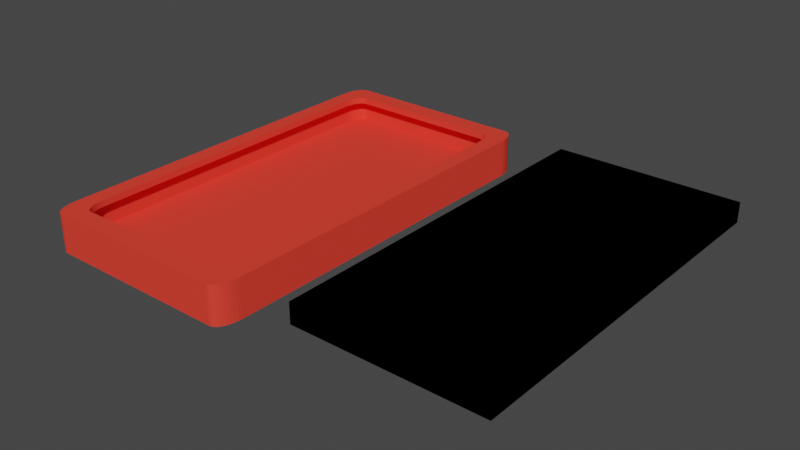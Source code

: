 # Source: phonecase2.blend  (saved by Blender 2.80.53; exported with 4.5.12 LTS)
import bpy
from mathutils import Matrix  # noqa: F401  (used for matrix-valued properties, if any)

bpy.ops.wm.read_factory_settings(use_empty=True)
scene = bpy.context.scene
scene.name = 'Scene'

# ---- collections
col_collection = bpy.data.collections.new('Collection'); scene.collection.children.link(col_collection)

# ---- materials (node trees are filled in below, after node groups)
mat_material = bpy.data.materials.new('Material')
mat_material.alpha_threshold = 0.0
mat_material.use_transparent_shadow = False
mat_material.diffuse_color = (0.0, 0.0, 0.0, 1.0)
mat_material.roughness = 0.5
mat_material.line_color = (0.0, 0.0, 0.0, 1.0)
mat_material_001 = bpy.data.materials.new('Material.001')
mat_material_001.use_transparent_shadow = False
mat_material_001.diffuse_color = (0.9047, 0.05613, 0.03689, 1.0)
mat_material_001.roughness = 0.25

# ---- material node trees

# ---- world
world_world = bpy.data.worlds.new('World'); scene.world = world_world
world_world.use_nodes = True; world_world.node_tree.nodes.clear()
_N = world_world.node_tree.nodes; _L = world_world.node_tree.links
n0 = _N.new('ShaderNodeOutputWorld'); n0.name = 'World Output'; n0.location = (300, 300)
n1 = _N.new('ShaderNodeBackground'); n1.name = 'Background'; n1.location = (10, 300)
n1.inputs[0].default_value = (0.05088, 0.05088, 0.05088, 1.0)
_L.new(n1.outputs[0], n0.inputs[0])
n0.is_active_output = True
world_world.color = (0.05088, 0.05088, 0.05088)
world_world.use_sun_shadow = False
world_world.sun_shadow_jitter_overblur = 0.0

# ---- meshes
me_cube = bpy.data.meshes.new('Cube')
me_cube.from_pydata([(1.0, 1.0, 1.0), (1.0, 1.0, -1.0), (1.0, -1.0, 1.0), (1.0, -1.0, -1.0), (-1.0, 1.0, 1.0), (-1.0, 1.0, -1.0), (-1.0, -1.0, 1.0), (-1.0, -1.0, -1.0)], [], [(0, 4, 6, 2), (3, 2, 6, 7), (7, 6, 4, 5), (5, 1, 3, 7), (1, 0, 2, 3), (5, 4, 0, 1)])
_uv = me_cube.uv_layers.new(name='UVMap')
_uv.uv.foreach_set('vector', [0.375, 0.0, 0.625, 0.0, 0.625, 0.25, 0.375, 0.25, 0.375, 0.25, 0.625, 0.25, 0.625, 0.5, 0.375, 0.5, 0.375, 0.5, 0.625, 0.5, 0.625, 0.75, 0.375, 0.75, 0.375, 0.75, 0.625, 0.75, 0.625, 1.0, 0.375, 1.0, 0.125, 0.5, 0.375, 0.5, 0.375, 0.75, 0.125, 0.75, 0.625, 0.5, 0.875, 0.5, 0.875, 0.75, 0.625, 0.75])
me_cube.materials.append(mat_material)
me_cube.use_remesh_preserve_volume = False
me_cube.use_remesh_preserve_attributes = False
me_cube.use_mirror_vertex_groups = False
me_cube.update()
me_cube_001 = bpy.data.meshes.new('Cube.001')
me_cube_001.from_pydata([(0.9928, 0.921, 1.389), (0.9982, 0.9008, 1.389), (0.88, 1.0, 1.389), (1.0, 0.88, 1.389), (1.0, 0.88, -1.0), (0.88, 1.0, -1.0), (0.9982, 0.9008, -1.0), (0.9928, 0.921, -1.0), (0.9839, 0.94, -1.0), (0.9719, 0.9571, -1.0), (0.9571, 0.9719, -1.0), (0.94, 0.9839, -1.0), (0.921, 0.9928, -1.0), (0.9008, 0.9982, -1.0), (1.0, -0.88, -1.0), (0.88, -1.0, -1.0), (0.9982, -0.9008, -1.0), (0.9928, -0.921, -1.0), (0.9839, -0.94, -1.0), (0.9719, -0.9571, -1.0), (0.9571, -0.9719, -1.0), (0.94, -0.9839, -1.0), (0.921, -0.9928, -1.0), (0.9008, -0.9982, -1.0), (-0.88, 1.0, -1.0), (-1.0, 0.88, -1.0), (-0.9008, 0.9982, -1.0), (-0.921, 0.9928, -1.0), (-0.94, 0.9839, -1.0), (-0.9571, 0.9719, -1.0), (-0.9719, 0.9571, -1.0), (-0.9839, 0.94, -1.0), (-0.9928, 0.921, -1.0), (-0.9982, 0.9008, -1.0), (-0.88, -1.0, -1.0), (-1.0, -0.88, -1.0), (-0.9008, -0.9982, -1.0), (-0.921, -0.9928, -1.0), (-0.94, -0.9839, -1.0), (-0.9571, -0.9719, -1.0), (-0.9719, -0.9571, -1.0), (-0.9839, -0.94, -1.0), (-0.9928, -0.921, -1.0), (-0.9982, -0.9008, -1.0), (0.9839, 0.94, 1.389), (0.9719, 0.9571, 1.389), (0.9571, 0.9719, 1.389), (0.94, 0.9839, 1.389), (0.921, 0.9928, 1.389), (0.9008, 0.9982, 1.389), (1.0, -0.88, 1.389), (0.88, -1.0, 1.389), (0.9982, -0.9008, 1.389), (0.9928, -0.921, 1.389), (0.9839, -0.94, 1.389), (0.9719, -0.9571, 1.389), (0.9571, -0.9719, 1.389), (0.94, -0.9839, 1.389), (0.921, -0.9928, 1.389), (0.9008, -0.9982, 1.389), (-0.88, 1.0, 1.389), (-1.0, 0.88, 1.389), (-0.9008, 0.9982, 1.389), (-0.921, 0.9928, 1.389), (-0.94, 0.9839, 1.389), (-0.9571, 0.9719, 1.389), (-0.9719, 0.9571, 1.389), (-0.9839, 0.94, 1.389), (-0.9928, 0.921, 1.389), (-0.9982, 0.9008, 1.389), (-0.88, -1.0, 1.389), (-1.0, -0.88, 1.389), (-0.9008, -0.9982, 1.389), (-0.921, -0.9928, 1.389), (-0.94, -0.9839, 1.389), (-0.9571, -0.9719, 1.389), (-0.9719, -0.9571, 1.389), (-0.9839, -0.94, 1.389), (-0.9928, -0.921, 1.389), (-0.9982, -0.9008, 1.389), (0.8118, -0.9349, 1.389), (0.83, -0.9298, 1.389), (-0.8759, 0.8964, 1.389), (0.8471, -0.9215, 1.389), (-0.793, 0.9366, 1.389), (-0.9012, 0.8242, 1.389), (-0.8118, 0.9349, 1.389), (-0.83, 0.9298, 1.389), (-0.8471, 0.9215, 1.389), (-0.8625, 0.9103, 1.389), (0.8625, -0.9103, 1.389), (0.9012, -0.8242, 1.389), (0.8759, -0.8964, 1.389), (0.8867, -0.8804, 1.389), (0.8946, -0.8626, 1.389), (0.8995, -0.8437, 1.389), (0.793, -0.9366, 1.389), (-0.8946, -0.8626, 1.389), (-0.8995, -0.8437, 1.389), (-0.8867, -0.8804, 1.389), (-0.8867, 0.8804, 1.389), (-0.8759, -0.8964, 1.389), (-0.8946, 0.8626, 1.389), (-0.8995, 0.8437, 1.389), (-0.793, -0.9366, 1.389), (-0.9012, -0.8242, 1.389), (-0.8118, -0.9349, 1.389), (-0.83, -0.9298, 1.389), (-0.8471, -0.9215, 1.389), (-0.8625, -0.9103, 1.389), (0.8118, 0.9349, 1.389), (0.8946, 0.8626, 1.389), (0.83, 0.9298, 1.389), (0.8471, 0.9215, 1.389), (0.8625, 0.9103, 1.389), (0.8759, 0.8964, 1.389), (0.8867, 0.8804, 1.389), (0.9012, 0.8242, 1.389), (0.793, 0.9366, 1.389), (0.8995, 0.8437, 1.389), (0.8118, -0.9349, 1.389), (0.83, -0.9298, 1.389), (-0.8759, 0.8964, 1.389), (0.8471, -0.9215, 1.389), (-0.793, 0.9366, 1.389), (-0.9012, 0.8242, 1.389), (-0.8118, 0.9349, 1.389), (-0.83, 0.9298, 1.389), (-0.8471, 0.9215, 1.389), (-0.8625, 0.9103, 1.389), (0.8625, -0.9103, 1.389), (0.9012, -0.8242, 1.389), (0.8759, -0.8964, 1.389), (0.8867, -0.8804, 1.389), (0.8946, -0.8626, 1.389), (0.8995, -0.8437, 1.389), (0.793, -0.9366, 1.389), (-0.8946, -0.8626, 1.389), (-0.8995, -0.8437, 1.389), (-0.8867, -0.8804, 1.389), (-0.8867, 0.8804, 1.389), (-0.8759, -0.8964, 1.389), (-0.8946, 0.8626, 1.389), (-0.8995, 0.8437, 1.389), (-0.793, -0.9366, 1.389), (-0.9012, -0.8242, 1.389), (-0.8118, -0.9349, 1.389), (-0.83, -0.9298, 1.389), (-0.8471, -0.9215, 1.389), (-0.8625, -0.9103, 1.389), (0.8118, 0.9349, 1.389), (0.8946, 0.8626, 1.389), (0.83, 0.9298, 1.389), (0.8471, 0.9215, 1.389), (0.8625, 0.9103, 1.389), (0.8759, 0.8964, 1.389), (0.8867, 0.8804, 1.389), (0.9012, 0.8242, 1.389), (0.793, 0.9366, 1.389), (0.8995, 0.8437, 1.389), (0.8118, -0.9349, 2.017), (0.83, -0.9298, 2.017), (-0.8759, 0.8964, 2.017), (0.8471, -0.9215, 2.017), (-0.793, 0.9366, 2.017), (-0.9012, 0.8242, 2.017), (-0.8118, 0.9349, 2.017), (-0.83, 0.9298, 2.017), (-0.8471, 0.9215, 2.017), (-0.8625, 0.9103, 2.017), (0.8625, -0.9103, 2.017), (0.9012, -0.8242, 2.017), (0.8759, -0.8964, 2.017), (0.8867, -0.8804, 2.017), (0.8946, -0.8626, 2.017), (0.8995, -0.8437, 2.017), (0.793, -0.9366, 2.017), (-0.8946, -0.8626, 2.017), (-0.8995, -0.8437, 2.017), (-0.8867, -0.8804, 2.017), (-0.8867, 0.8804, 2.017), (-0.8759, -0.8964, 2.017), (-0.8946, 0.8626, 2.017), (-0.8995, 0.8437, 2.017), (-0.793, -0.9366, 2.017), (-0.9012, -0.8242, 2.017), (-0.8118, -0.9349, 2.017), (-0.83, -0.9298, 2.017), (-0.8471, -0.9215, 2.017), (-0.8625, -0.9103, 2.017), (0.8118, 0.9349, 2.017), (0.8946, 0.8626, 2.017), (0.83, 0.9298, 2.017), (0.8471, 0.9215, 2.017), (0.8625, 0.9103, 2.017), (0.8759, 0.8964, 2.017), (0.8867, 0.8804, 2.017), (0.9012, 0.8242, 2.017), (0.793, 0.9366, 2.017), (0.8995, 0.8437, 2.017), (0.8118, -0.9349, 2.017), (0.83, -0.9298, 2.017), (-0.8759, 0.8964, 2.017), (0.8471, -0.9215, 2.017), (-0.793, 0.9366, 2.017), (-0.9012, 0.8242, 2.017), (-0.8118, 0.9349, 2.017), (-0.83, 0.9298, 2.017), (-0.8471, 0.9215, 2.017), (-0.8625, 0.9103, 2.017), (0.8625, -0.9103, 2.017), (0.9012, -0.8242, 2.017), (0.8759, -0.8964, 2.017), (0.8867, -0.8804, 2.017), (0.8946, -0.8626, 2.017), (0.8995, -0.8437, 2.017), (0.793, -0.9366, 2.017), (-0.8946, -0.8626, 2.017), (-0.8995, -0.8437, 2.017), (-0.8867, -0.8804, 2.017), (-0.8867, 0.8804, 2.017), (-0.8759, -0.8964, 2.017), (-0.8946, 0.8626, 2.017), (-0.8995, 0.8437, 2.017), (-0.793, -0.9366, 2.017), (-0.9012, -0.8242, 2.017), (-0.8118, -0.9349, 2.017), (-0.83, -0.9298, 2.017), (-0.8471, -0.9215, 2.017), (-0.8625, -0.9103, 2.017), (0.8118, 0.9349, 2.017), (0.8946, 0.8626, 2.017), (0.83, 0.9298, 2.017), (0.8471, 0.9215, 2.017), (0.8625, 0.9103, 2.017), (0.8759, 0.8964, 2.017), (0.8867, 0.8804, 2.017), (0.9012, 0.8242, 2.017), (0.793, 0.9366, 2.017), (0.8995, 0.8437, 2.017), (0.9649, -1.036, 2.017), (0.9866, -1.031, 2.017), (-1.041, 0.9937, 2.017), (1.007, -1.022, 2.017), (-0.9426, 1.038, 2.017), (-1.071, 0.9136, 2.017), (-0.9649, 1.036, 2.017), (-0.9866, 1.031, 2.017), (-1.007, 1.022, 2.017), (-1.025, 1.009, 2.017), (1.025, -1.009, 2.017), (1.071, -0.9136, 2.017), (1.041, -0.9937, 2.017), (1.054, -0.9759, 2.017), (1.063, -0.9562, 2.017), (1.069, -0.9353, 2.017), (0.9426, -1.038, 2.017), (-1.063, -0.9562, 2.017), (-1.069, -0.9353, 2.017), (-1.054, -0.9759, 2.017), (-1.054, 0.9759, 2.017), (-1.041, -0.9937, 2.017), (-1.063, 0.9562, 2.017), (-1.069, 0.9353, 2.017), (-0.9426, -1.038, 2.017), (-1.071, -0.9136, 2.017), (-0.9649, -1.036, 2.017), (-0.9866, -1.031, 2.017), (-1.007, -1.022, 2.017), (-1.025, -1.009, 2.017), (0.9649, 1.036, 2.017), (1.063, 0.9562, 2.017), (0.9866, 1.031, 2.017), (1.007, 1.022, 2.017), (1.025, 1.009, 2.017), (1.041, 0.9937, 2.017), (1.054, 0.9759, 2.017), (1.071, 0.9136, 2.017), (0.9426, 1.038, 2.017), (1.069, 0.9353, 2.017), (0.9649, -1.036, -1.754), (0.9866, -1.031, -1.754), (-1.041, 0.9937, -1.754), (1.007, -1.022, -1.754), (-0.9426, 1.038, -1.754), (-1.071, 0.9136, -1.754), (-0.9649, 1.036, -1.754), (-0.9866, 1.031, -1.754), (-1.007, 1.022, -1.754), (-1.025, 1.009, -1.754), (1.025, -1.009, -1.754), (1.071, -0.9136, -1.754), (1.041, -0.9937, -1.754), (1.054, -0.9759, -1.754), (1.063, -0.9562, -1.754), (1.069, -0.9353, -1.754), (0.9426, -1.038, -1.754), (-1.063, -0.9562, -1.754), (-1.069, -0.9353, -1.754), (-1.054, -0.9759, -1.754), (-1.054, 0.9759, -1.754), (-1.041, -0.9937, -1.754), (-1.063, 0.9562, -1.754), (-1.069, 0.9353, -1.754), (-0.9426, -1.038, -1.754), (-1.071, -0.9136, -1.754), (-0.9649, -1.036, -1.754), (-0.9866, -1.031, -1.754), (-1.007, -1.022, -1.754), (-1.025, -1.009, -1.754), (0.9649, 1.036, -1.754), (1.063, 0.9562, -1.754), (0.9866, 1.031, -1.754), (1.007, 1.022, -1.754), (1.025, 1.009, -1.754), (1.041, 0.9937, -1.754), (1.054, 0.9759, -1.754), (1.071, 0.9136, -1.754), (0.9426, 1.038, -1.754), (1.069, 0.9353, -1.754)], [], [(25, 35, 43, 42, 41, 40, 39, 38, 37, 36, 34, 15, 23, 22, 21, 20, 19, 18, 17, 16, 14, 4, 6, 7, 8, 9, 10, 11, 12, 13, 5, 24, 26, 27, 28, 29, 30, 31, 32, 33), (26, 24, 60, 62), (40, 41, 77, 76), (17, 18, 54, 53), (24, 5, 2, 60), (41, 42, 78, 77), (18, 19, 55, 54), (5, 13, 49, 2), (42, 43, 79, 78), (19, 20, 56, 55), (13, 12, 48, 49), (43, 35, 71, 79), (20, 21, 57, 56), (12, 11, 47, 48), (35, 25, 61, 71), (21, 22, 58, 57), (11, 10, 46, 47), (25, 33, 69, 61), (22, 23, 59, 58), (10, 9, 45, 46), (33, 32, 68, 69), (23, 15, 51, 59), (9, 8, 44, 45), (32, 31, 67, 68), (15, 34, 70, 51), (8, 7, 0, 44), (31, 30, 66, 67), (34, 36, 72, 70), (7, 6, 1, 0), (30, 29, 65, 66), (36, 37, 73, 72), (6, 4, 3, 1), (29, 28, 64, 65), (37, 38, 74, 73), (4, 14, 50, 3), (28, 27, 63, 64), (38, 39, 75, 74), (14, 16, 52, 50), (27, 26, 62, 63), (39, 40, 76, 75), (16, 17, 53, 52), (48, 47, 113, 112), (55, 56, 90, 92), (64, 63, 87, 88), (56, 57, 83, 90), (54, 55, 92, 93), (3, 50, 91, 117), (49, 48, 112, 110), (78, 79, 98, 97), (73, 74, 108, 107), (51, 70, 104, 96), (2, 49, 110, 118), (65, 64, 88, 89), (77, 78, 97, 99), (45, 44, 116, 115), (1, 3, 117, 119), (60, 2, 118, 84), (61, 69, 103, 85), (72, 73, 107, 106), (53, 54, 93, 94), (59, 51, 96, 80), (66, 65, 89, 82), (76, 77, 99, 101), (46, 45, 115, 114), (0, 1, 119, 111), (62, 60, 84, 86), (68, 67, 100, 102), (70, 72, 106, 104), (52, 53, 94, 95), (58, 59, 80, 81), (67, 66, 82, 100), (75, 76, 101, 109), (47, 46, 114, 113), (44, 0, 111, 116), (63, 62, 86, 87), (71, 61, 85, 105), (69, 68, 102, 103), (50, 52, 95, 91), (88, 87, 127, 128), (79, 71, 105, 98), (74, 75, 109, 108), (57, 58, 81, 83), (101, 99, 139, 141), (116, 111, 151, 156), (81, 80, 120, 121), (85, 103, 143, 125), (97, 98, 138, 137), (94, 93, 133, 134), (86, 84, 124, 126), (100, 82, 122, 140), (91, 95, 135, 131), (92, 90, 130, 132), (89, 88, 128, 129), (102, 100, 140, 142), (119, 117, 157, 159), (83, 81, 121, 123), (96, 104, 144, 136), (87, 86, 126, 127), (80, 96, 136, 120), (118, 110, 150, 158), (84, 118, 158, 124), (95, 94, 134, 135), (104, 106, 146, 144), (110, 112, 152, 150), (103, 102, 142, 143), (107, 108, 148, 147), (106, 107, 147, 146), (113, 114, 154, 153), (109, 101, 141, 149), (112, 113, 153, 152), (115, 116, 156, 155), (93, 92, 132, 133), (99, 97, 137, 139), (111, 119, 159, 151), (82, 89, 129, 122), (98, 105, 145, 138), (108, 109, 149, 148), (117, 91, 131, 157), (105, 85, 125, 145), (114, 115, 155, 154), (90, 83, 123, 130), (189, 181, 221, 229), (141, 139, 179, 181), (128, 127, 167, 168), (130, 123, 163, 170), (154, 155, 195, 194), (145, 125, 165, 185), (157, 131, 171, 197), (148, 149, 189, 188), (138, 145, 185, 178), (122, 129, 169, 162), (151, 159, 199, 191), (139, 137, 177, 179), (133, 132, 172, 173), (155, 156, 196, 195), (152, 153, 193, 192), (149, 141, 181, 189), (153, 154, 194, 193), (146, 147, 187, 186), (147, 148, 188, 187), (143, 142, 182, 183), (150, 152, 192, 190), (144, 146, 186, 184), (135, 134, 174, 175), (124, 158, 198, 164), (158, 150, 190, 198), (120, 136, 176, 160), (127, 126, 166, 167), (136, 144, 184, 176), (123, 121, 161, 163), (159, 157, 197, 199), (142, 140, 180, 182), (129, 128, 168, 169), (132, 130, 170, 172), (131, 135, 175, 171), (140, 122, 162, 180), (126, 124, 164, 166), (134, 133, 173, 174), (137, 138, 178, 177), (125, 143, 183, 165), (121, 120, 160, 161), (156, 151, 191, 196), (209, 208, 248, 249), (176, 184, 224, 216), (169, 168, 208, 209), (187, 188, 228, 227), (166, 164, 204, 206), (180, 162, 202, 220), (184, 186, 226, 224), (161, 160, 200, 201), (165, 183, 223, 205), (160, 176, 216, 200), (168, 167, 207, 208), (185, 165, 205, 225), (163, 161, 201, 203), (170, 163, 203, 210), (199, 197, 237, 239), (172, 170, 210, 212), (162, 169, 209, 202), (177, 178, 218, 217), (174, 173, 213, 214), (173, 172, 212, 213), (196, 191, 231, 236), (197, 171, 211, 237), (183, 182, 222, 223), (181, 179, 219, 221), (191, 199, 239, 231), (175, 174, 214, 215), (194, 195, 235, 234), (195, 196, 236, 235), (182, 180, 220, 222), (188, 189, 229, 228), (193, 194, 234, 233), (171, 175, 215, 211), (192, 193, 233, 232), (190, 192, 232, 230), (178, 185, 225, 218), (186, 187, 227, 226), (164, 198, 238, 204), (179, 177, 217, 219), (198, 190, 230, 238), (167, 166, 206, 207), (267, 268, 308, 307), (227, 228, 268, 267), (206, 204, 244, 246), (220, 202, 242, 260), (224, 226, 266, 264), (201, 200, 240, 241), (205, 223, 263, 245), (200, 216, 256, 240), (208, 207, 247, 248), (225, 205, 245, 265), (203, 201, 241, 243), (210, 203, 243, 250), (239, 237, 277, 279), (212, 210, 250, 252), (202, 209, 249, 242), (217, 218, 258, 257), (214, 213, 253, 254), (213, 212, 252, 253), (236, 231, 271, 276), (237, 211, 251, 277), (223, 222, 262, 263), (221, 219, 259, 261), (231, 239, 279, 271), (215, 214, 254, 255), (234, 235, 275, 274), (235, 236, 276, 275), (222, 220, 260, 262), (228, 229, 269, 268), (233, 234, 274, 273), (211, 215, 255, 251), (232, 233, 273, 272), (230, 232, 272, 270), (218, 225, 265, 258), (226, 227, 267, 266), (204, 238, 278, 244), (219, 217, 257, 259), (238, 230, 270, 278), (207, 206, 246, 247), (229, 221, 261, 269), (216, 224, 264, 256), (283, 281, 280, 296, 304, 306, 307, 308, 309, 301, 299, 297, 298, 305, 285, 303, 302, 300, 282, 289, 288, 287, 286, 284, 318, 310, 312, 313, 314, 315, 316, 311, 319, 317, 291, 295, 294, 293, 292, 290), (246, 244, 284, 286), (260, 242, 282, 300), (264, 266, 306, 304), (241, 240, 280, 281), (245, 263, 303, 285), (240, 256, 296, 280), (248, 247, 287, 288), (265, 245, 285, 305), (243, 241, 281, 283), (250, 243, 283, 290), (279, 277, 317, 319), (252, 250, 290, 292), (242, 249, 289, 282), (257, 258, 298, 297), (254, 253, 293, 294), (253, 252, 292, 293), (276, 271, 311, 316), (277, 251, 291, 317), (263, 262, 302, 303), (261, 259, 299, 301), (271, 279, 319, 311), (255, 254, 294, 295), (274, 275, 315, 314), (275, 276, 316, 315), (262, 260, 300, 302), (268, 269, 309, 308), (273, 274, 314, 313), (251, 255, 295, 291), (272, 273, 313, 312), (270, 272, 312, 310), (258, 265, 305, 298), (266, 267, 307, 306), (244, 278, 318, 284), (259, 257, 297, 299), (278, 270, 310, 318), (247, 246, 286, 287), (269, 261, 301, 309), (256, 264, 304, 296), (249, 248, 288, 289)])
_uv = me_cube_001.uv_layers.new(name='UVMap')
_uv.uv.foreach_set('vector', [0.375, 0.765, 0.375, 0.985, 0.3752, 0.9876, 0.3759, 0.9901, 0.377, 0.9925, 0.3785, 0.9946, 0.3804, 0.9965, 0.3825, 0.998, 0.3849, 0.9991, 0.3874, 0.9998, 0.39, 1.0, 0.61, 1.0, 0.6126, 0.9998, 0.6151, 0.9991, 0.6175, 0.998, 0.6196, 0.9965, 0.6215, 0.9946, 0.623, 0.9925, 0.6241, 0.9901, 0.6248, 0.9876, 0.625, 0.985, 0.625, 0.765, 0.6248, 0.7624, 0.6241, 0.7599, 0.623, 0.7575, 0.6215, 0.7554, 0.6196, 0.7535, 0.6175, 0.752, 0.6151, 0.7509, 0.6126, 0.7502, 0.61, 0.75, 0.39, 0.75, 0.3874, 0.7502, 0.3849, 0.7509, 0.3825, 0.752, 0.3804, 0.7535, 0.3785, 0.7554, 0.377, 0.7575, 0.3759, 0.7599, 0.3752, 0.7624, 0.3874, 0.7502, 0.39, 0.75, 0.39, 0.75, 0.3874, 0.7502, 0.3785, 0.9946, 0.377, 0.9925, 0.377, 0.9925, 0.3785, 0.9946, 0.6241, 0.9901, 0.623, 0.9925, 0.623, 0.9925, 0.6241, 0.9901, 0.39, 0.75, 0.61, 0.75, 0.61, 0.75, 0.39, 0.75, 0.377, 0.9925, 0.3759, 0.9901, 0.3759, 0.9901, 0.377, 0.9925, 0.623, 0.9925, 0.6215, 0.9946, 0.6215, 0.9946, 0.623, 0.9925, 0.61, 0.75, 0.6126, 0.7502, 0.6126, 0.7502, 0.61, 0.75, 0.3759, 0.9901, 0.3752, 0.9876, 0.3752, 0.9876, 0.3759, 0.9901, 0.6215, 0.9946, 0.6196, 0.9965, 0.6196, 0.9965, 0.6215, 0.9946, 0.6126, 0.7502, 0.6151, 0.7509, 0.6151, 0.7509, 0.6126, 0.7502, 0.3752, 0.9876, 0.375, 0.985, 0.375, 0.985, 0.3752, 0.9876, 0.6196, 0.9965, 0.6175, 0.998, 0.6175, 0.998, 0.6196, 0.9965, 0.6151, 0.7509, 0.6175, 0.752, 0.6175, 0.752, 0.6151, 0.7509, 0.375, 0.985, 0.375, 0.765, 0.375, 0.765, 0.375, 0.985, 0.6175, 0.998, 0.6151, 0.9991, 0.6151, 0.9991, 0.6175, 0.998, 0.6175, 0.752, 0.6196, 0.7535, 0.6196, 0.7535, 0.6175, 0.752, 0.375, 0.765, 0.3752, 0.7624, 0.3752, 0.7624, 0.375, 0.765, 0.6151, 0.9991, 0.6126, 0.9998, 0.6126, 0.9998, 0.6151, 0.9991, 0.6196, 0.7535, 0.6215, 0.7554, 0.6215, 0.7554, 0.6196, 0.7535, 0.3752, 0.7624, 0.3759, 0.7599, 0.3759, 0.7599, 0.3752, 0.7624, 0.6126, 0.9998, 0.61, 1.0, 0.61, 1.0, 0.6126, 0.9998, 0.6215, 0.7554, 0.623, 0.7575, 0.623, 0.7575, 0.6215, 0.7554, 0.3759, 0.7599, 0.377, 0.7575, 0.377, 0.7575, 0.3759, 0.7599, 0.61, 1.0, 0.39, 1.0, 0.39, 1.0, 0.61, 1.0, 0.623, 0.7575, 0.6241, 0.7599, 0.6241, 0.7599, 0.623, 0.7575, 0.377, 0.7575, 0.3785, 0.7554, 0.3785, 0.7554, 0.377, 0.7575, 0.39, 1.0, 0.3874, 0.9998, 0.3874, 0.9998, 0.39, 1.0, 0.6241, 0.7599, 0.6248, 0.7624, 0.6248, 0.7624, 0.6241, 0.7599, 0.3785, 0.7554, 0.3804, 0.7535, 0.3804, 0.7535, 0.3785, 0.7554, 0.3874, 0.9998, 0.3849, 0.9991, 0.3849, 0.9991, 0.3874, 0.9998, 0.6248, 0.7624, 0.625, 0.765, 0.625, 0.765, 0.6248, 0.7624, 0.3804, 0.7535, 0.3825, 0.752, 0.3825, 0.752, 0.3804, 0.7535, 0.3849, 0.9991, 0.3825, 0.998, 0.3825, 0.998, 0.3849, 0.9991, 0.625, 0.765, 0.625, 0.985, 0.625, 0.985, 0.625, 0.765, 0.3825, 0.752, 0.3849, 0.7509, 0.3849, 0.7509, 0.3825, 0.752, 0.3825, 0.998, 0.3804, 0.9965, 0.3804, 0.9965, 0.3825, 0.998, 0.625, 0.985, 0.6248, 0.9876, 0.6248, 0.9876, 0.625, 0.985, 0.3849, 0.7509, 0.3874, 0.7502, 0.3874, 0.7502, 0.3849, 0.7509, 0.3804, 0.9965, 0.3785, 0.9946, 0.3785, 0.9946, 0.3804, 0.9965, 0.6248, 0.9876, 0.6241, 0.9901, 0.6241, 0.9901, 0.6248, 0.9876, 0.6151, 0.7509, 0.6175, 0.752, 0.6175, 0.752, 0.6151, 0.7509, 0.6215, 0.9946, 0.6196, 0.9965, 0.6196, 0.9965, 0.6215, 0.9946, 0.3825, 0.752, 0.3849, 0.7509, 0.3849, 0.7509, 0.3825, 0.752, 0.6196, 0.9965, 0.6175, 0.998, 0.6175, 0.998, 0.6196, 0.9965, 0.623, 0.9925, 0.6215, 0.9946, 0.6215, 0.9946, 0.623, 0.9925, 0.625, 0.765, 0.625, 0.985, 0.625, 0.985, 0.625, 0.765, 0.6126, 0.7502, 0.6151, 0.7509, 0.6151, 0.7509, 0.6126, 0.7502, 0.3759, 0.9901, 0.3752, 0.9876, 0.3752, 0.9876, 0.3759, 0.9901, 0.3849, 0.9991, 0.3825, 0.998, 0.3825, 0.998, 0.3849, 0.9991, 0.61, 1.0, 0.39, 1.0, 0.39, 1.0, 0.61, 1.0, 0.61, 0.75, 0.6126, 0.7502, 0.6126, 0.7502, 0.61, 0.75, 0.3804, 0.7535, 0.3825, 0.752, 0.3825, 0.752, 0.3804, 0.7535, 0.377, 0.9925, 0.3759, 0.9901, 0.3759, 0.9901, 0.377, 0.9925, 0.6215, 0.7554, 0.623, 0.7575, 0.623, 0.7575, 0.6215, 0.7554, 0.6248, 0.7624, 0.625, 0.765, 0.625, 0.765, 0.6248, 0.7624, 0.39, 0.75, 0.61, 0.75, 0.61, 0.75, 0.39, 0.75, 0.375, 0.765, 0.3752, 0.7624, 0.3752, 0.7624, 0.375, 0.765, 0.3874, 0.9998, 0.3849, 0.9991, 0.3849, 0.9991, 0.3874, 0.9998, 0.6241, 0.9901, 0.623, 0.9925, 0.623, 0.9925, 0.6241, 0.9901, 0.6126, 0.9998, 0.61, 1.0, 0.61, 1.0, 0.6126, 0.9998, 0.3785, 0.7554, 0.3804, 0.7535, 0.3804, 0.7535, 0.3785, 0.7554, 0.3785, 0.9946, 0.377, 0.9925, 0.377, 0.9925, 0.3785, 0.9946, 0.6196, 0.7535, 0.6215, 0.7554, 0.6215, 0.7554, 0.6196, 0.7535, 0.6241, 0.7599, 0.6248, 0.7624, 0.6248, 0.7624, 0.6241, 0.7599, 0.3874, 0.7502, 0.39, 0.75, 0.39, 0.75, 0.3874, 0.7502, 0.3759, 0.7599, 0.377, 0.7575, 0.377, 0.7575, 0.3759, 0.7599, 0.39, 1.0, 0.3874, 0.9998, 0.3874, 0.9998, 0.39, 1.0, 0.6248, 0.9876, 0.6241, 0.9901, 0.6241, 0.9901, 0.6248, 0.9876, 0.6151, 0.9991, 0.6126, 0.9998, 0.6126, 0.9998, 0.6151, 0.9991, 0.377, 0.7575, 0.3785, 0.7554, 0.3785, 0.7554, 0.377, 0.7575, 0.3804, 0.9965, 0.3785, 0.9946, 0.3785, 0.9946, 0.3804, 0.9965, 0.6175, 0.752, 0.6196, 0.7535, 0.6196, 0.7535, 0.6175, 0.752, 0.623, 0.7575, 0.6241, 0.7599, 0.6241, 0.7599, 0.623, 0.7575, 0.3849, 0.7509, 0.3874, 0.7502, 0.3874, 0.7502, 0.3849, 0.7509, 0.375, 0.985, 0.375, 0.765, 0.375, 0.765, 0.375, 0.985, 0.3752, 0.7624, 0.3759, 0.7599, 0.3759, 0.7599, 0.3752, 0.7624, 0.625, 0.985, 0.6248, 0.9876, 0.6248, 0.9876, 0.625, 0.985, 0.3825, 0.752, 0.3849, 0.7509, 0.3849, 0.7509, 0.3825, 0.752, 0.3752, 0.9876, 0.375, 0.985, 0.375, 0.985, 0.3752, 0.9876, 0.3825, 0.998, 0.3804, 0.9965, 0.3804, 0.9965, 0.3825, 0.998, 0.6175, 0.998, 0.6151, 0.9991, 0.6151, 0.9991, 0.6175, 0.998, 0.3785, 0.9946, 0.377, 0.9925, 0.377, 0.9925, 0.3785, 0.9946, 0.623, 0.7575, 0.6241, 0.7599, 0.6241, 0.7599, 0.623, 0.7575, 0.6151, 0.9991, 0.6126, 0.9998, 0.6126, 0.9998, 0.6151, 0.9991, 0.375, 0.765, 0.3752, 0.7624, 0.3752, 0.7624, 0.375, 0.765, 0.3759, 0.9901, 0.3752, 0.9876, 0.3752, 0.9876, 0.3759, 0.9901, 0.6241, 0.9901, 0.623, 0.9925, 0.623, 0.9925, 0.6241, 0.9901, 0.3874, 0.7502, 0.39, 0.75, 0.39, 0.75, 0.3874, 0.7502, 0.377, 0.7575, 0.3785, 0.7554, 0.3785, 0.7554, 0.377, 0.7575, 0.625, 0.985, 0.6248, 0.9876, 0.6248, 0.9876, 0.625, 0.985, 0.6215, 0.9946, 0.6196, 0.9965, 0.6196, 0.9965, 0.6215, 0.9946, 0.3804, 0.7535, 0.3825, 0.752, 0.3825, 0.752, 0.3804, 0.7535, 0.3759, 0.7599, 0.377, 0.7575, 0.377, 0.7575, 0.3759, 0.7599, 0.6248, 0.7624, 0.625, 0.765, 0.625, 0.765, 0.6248, 0.7624, 0.6175, 0.998, 0.6151, 0.9991, 0.6151, 0.9991, 0.6175, 0.998, 0.61, 1.0, 0.39, 1.0, 0.39, 1.0, 0.61, 1.0, 0.3849, 0.7509, 0.3874, 0.7502, 0.3874, 0.7502, 0.3849, 0.7509, 0.6126, 0.9998, 0.61, 1.0, 0.61, 1.0, 0.6126, 0.9998, 0.61, 0.75, 0.6126, 0.7502, 0.6126, 0.7502, 0.61, 0.75, 0.39, 0.75, 0.61, 0.75, 0.61, 0.75, 0.39, 0.75, 0.6248, 0.9876, 0.6241, 0.9901, 0.6241, 0.9901, 0.6248, 0.9876, 0.39, 1.0, 0.3874, 0.9998, 0.3874, 0.9998, 0.39, 1.0, 0.6126, 0.7502, 0.6151, 0.7509, 0.6151, 0.7509, 0.6126, 0.7502, 0.3752, 0.7624, 0.3759, 0.7599, 0.3759, 0.7599, 0.3752, 0.7624, 0.3849, 0.9991, 0.3825, 0.998, 0.3825, 0.998, 0.3849, 0.9991, 0.3874, 0.9998, 0.3849, 0.9991, 0.3849, 0.9991, 0.3874, 0.9998, 0.6175, 0.752, 0.6196, 0.7535, 0.6196, 0.7535, 0.6175, 0.752, 0.3804, 0.9965, 0.3785, 0.9946, 0.3785, 0.9946, 0.3804, 0.9965, 0.6151, 0.7509, 0.6175, 0.752, 0.6175, 0.752, 0.6151, 0.7509, 0.6215, 0.7554, 0.623, 0.7575, 0.623, 0.7575, 0.6215, 0.7554, 0.623, 0.9925, 0.6215, 0.9946, 0.6215, 0.9946, 0.623, 0.9925, 0.377, 0.9925, 0.3759, 0.9901, 0.3759, 0.9901, 0.377, 0.9925, 0.6241, 0.7599, 0.6248, 0.7624, 0.6248, 0.7624, 0.6241, 0.7599, 0.3785, 0.7554, 0.3804, 0.7535, 0.3804, 0.7535, 0.3785, 0.7554, 0.3752, 0.9876, 0.375, 0.985, 0.375, 0.985, 0.3752, 0.9876, 0.3825, 0.998, 0.3804, 0.9965, 0.3804, 0.9965, 0.3825, 0.998, 0.625, 0.765, 0.625, 0.985, 0.625, 0.985, 0.625, 0.765, 0.375, 0.985, 0.375, 0.765, 0.375, 0.765, 0.375, 0.985, 0.6196, 0.7535, 0.6215, 0.7554, 0.6215, 0.7554, 0.6196, 0.7535, 0.6196, 0.9965, 0.6175, 0.998, 0.6175, 0.998, 0.6196, 0.9965, 0.3804, 0.9965, 0.3785, 0.9946, 0.3785, 0.9946, 0.3804, 0.9965, 0.3785, 0.9946, 0.377, 0.9925, 0.377, 0.9925, 0.3785, 0.9946, 0.3825, 0.752, 0.3849, 0.7509, 0.3849, 0.7509, 0.3825, 0.752, 0.6196, 0.9965, 0.6175, 0.998, 0.6175, 0.998, 0.6196, 0.9965, 0.6196, 0.7535, 0.6215, 0.7554, 0.6215, 0.7554, 0.6196, 0.7535, 0.375, 0.985, 0.375, 0.765, 0.375, 0.765, 0.375, 0.985, 0.625, 0.765, 0.625, 0.985, 0.625, 0.985, 0.625, 0.765, 0.3825, 0.998, 0.3804, 0.9965, 0.3804, 0.9965, 0.3825, 0.998, 0.3752, 0.9876, 0.375, 0.985, 0.375, 0.985, 0.3752, 0.9876, 0.3785, 0.7554, 0.3804, 0.7535, 0.3804, 0.7535, 0.3785, 0.7554, 0.6241, 0.7599, 0.6248, 0.7624, 0.6248, 0.7624, 0.6241, 0.7599, 0.377, 0.9925, 0.3759, 0.9901, 0.3759, 0.9901, 0.377, 0.9925, 0.623, 0.9925, 0.6215, 0.9946, 0.6215, 0.9946, 0.623, 0.9925, 0.6215, 0.7554, 0.623, 0.7575, 0.623, 0.7575, 0.6215, 0.7554, 0.6151, 0.7509, 0.6175, 0.752, 0.6175, 0.752, 0.6151, 0.7509, 0.3804, 0.9965, 0.3785, 0.9946, 0.3785, 0.9946, 0.3804, 0.9965, 0.6175, 0.752, 0.6196, 0.7535, 0.6196, 0.7535, 0.6175, 0.752, 0.3874, 0.9998, 0.3849, 0.9991, 0.3849, 0.9991, 0.3874, 0.9998, 0.3849, 0.9991, 0.3825, 0.998, 0.3825, 0.998, 0.3849, 0.9991, 0.3752, 0.7624, 0.3759, 0.7599, 0.3759, 0.7599, 0.3752, 0.7624, 0.6126, 0.7502, 0.6151, 0.7509, 0.6151, 0.7509, 0.6126, 0.7502, 0.39, 1.0, 0.3874, 0.9998, 0.3874, 0.9998, 0.39, 1.0, 0.6248, 0.9876, 0.6241, 0.9901, 0.6241, 0.9901, 0.6248, 0.9876, 0.39, 0.75, 0.61, 0.75, 0.61, 0.75, 0.39, 0.75, 0.61, 0.75, 0.6126, 0.7502, 0.6126, 0.7502, 0.61, 0.75, 0.6126, 0.9998, 0.61, 1.0, 0.61, 1.0, 0.6126, 0.9998, 0.3849, 0.7509, 0.3874, 0.7502, 0.3874, 0.7502, 0.3849, 0.7509, 0.61, 1.0, 0.39, 1.0, 0.39, 1.0, 0.61, 1.0, 0.6175, 0.998, 0.6151, 0.9991, 0.6151, 0.9991, 0.6175, 0.998, 0.6248, 0.7624, 0.625, 0.765, 0.625, 0.765, 0.6248, 0.7624, 0.3759, 0.7599, 0.377, 0.7575, 0.377, 0.7575, 0.3759, 0.7599, 0.3804, 0.7535, 0.3825, 0.752, 0.3825, 0.752, 0.3804, 0.7535, 0.6215, 0.9946, 0.6196, 0.9965, 0.6196, 0.9965, 0.6215, 0.9946, 0.625, 0.985, 0.6248, 0.9876, 0.6248, 0.9876, 0.625, 0.985, 0.377, 0.7575, 0.3785, 0.7554, 0.3785, 0.7554, 0.377, 0.7575, 0.3874, 0.7502, 0.39, 0.75, 0.39, 0.75, 0.3874, 0.7502, 0.6241, 0.9901, 0.623, 0.9925, 0.623, 0.9925, 0.6241, 0.9901, 0.3759, 0.9901, 0.3752, 0.9876, 0.3752, 0.9876, 0.3759, 0.9901, 0.375, 0.765, 0.3752, 0.7624, 0.3752, 0.7624, 0.375, 0.765, 0.6151, 0.9991, 0.6126, 0.9998, 0.6126, 0.9998, 0.6151, 0.9991, 0.623, 0.7575, 0.6241, 0.7599, 0.6241, 0.7599, 0.623, 0.7575, 0.3804, 0.7535, 0.3825, 0.752, 0.3825, 0.752, 0.3804, 0.7535, 0.61, 1.0, 0.39, 1.0, 0.39, 1.0, 0.61, 1.0, 0.3804, 0.7535, 0.3825, 0.752, 0.3825, 0.752, 0.3804, 0.7535, 0.3849, 0.9991, 0.3825, 0.998, 0.3825, 0.998, 0.3849, 0.9991, 0.3874, 0.7502, 0.39, 0.75, 0.39, 0.75, 0.3874, 0.7502, 0.377, 0.7575, 0.3785, 0.7554, 0.3785, 0.7554, 0.377, 0.7575, 0.39, 1.0, 0.3874, 0.9998, 0.3874, 0.9998, 0.39, 1.0, 0.6151, 0.9991, 0.6126, 0.9998, 0.6126, 0.9998, 0.6151, 0.9991, 0.375, 0.765, 0.3752, 0.7624, 0.3752, 0.7624, 0.375, 0.765, 0.6126, 0.9998, 0.61, 1.0, 0.61, 1.0, 0.6126, 0.9998, 0.3825, 0.752, 0.3849, 0.7509, 0.3849, 0.7509, 0.3825, 0.752, 0.375, 0.985, 0.375, 0.765, 0.375, 0.765, 0.375, 0.985, 0.6175, 0.998, 0.6151, 0.9991, 0.6151, 0.9991, 0.6175, 0.998, 0.6196, 0.9965, 0.6175, 0.998, 0.6175, 0.998, 0.6196, 0.9965, 0.6248, 0.7624, 0.625, 0.765, 0.625, 0.765, 0.6248, 0.7624, 0.6215, 0.9946, 0.6196, 0.9965, 0.6196, 0.9965, 0.6215, 0.9946, 0.3785, 0.7554, 0.3804, 0.7535, 0.3804, 0.7535, 0.3785, 0.7554, 0.3759, 0.9901, 0.3752, 0.9876, 0.3752, 0.9876, 0.3759, 0.9901, 0.6241, 0.9901, 0.623, 0.9925, 0.623, 0.9925, 0.6241, 0.9901, 0.623, 0.9925, 0.6215, 0.9946, 0.6215, 0.9946, 0.623, 0.9925, 0.623, 0.7575, 0.6241, 0.7599, 0.6241, 0.7599, 0.623, 0.7575, 0.625, 0.765, 0.625, 0.985, 0.625, 0.985, 0.625, 0.765, 0.3752, 0.7624, 0.3759, 0.7599, 0.3759, 0.7599, 0.3752, 0.7624, 0.3785, 0.9946, 0.377, 0.9925, 0.377, 0.9925, 0.3785, 0.9946, 0.6241, 0.7599, 0.6248, 0.7624, 0.6248, 0.7624, 0.6241, 0.7599, 0.6248, 0.9876, 0.6241, 0.9901, 0.6241, 0.9901, 0.6248, 0.9876, 0.6196, 0.7535, 0.6215, 0.7554, 0.6215, 0.7554, 0.6196, 0.7535, 0.6215, 0.7554, 0.623, 0.7575, 0.623, 0.7575, 0.6215, 0.7554, 0.3759, 0.7599, 0.377, 0.7575, 0.377, 0.7575, 0.3759, 0.7599, 0.3825, 0.998, 0.3804, 0.9965, 0.3804, 0.9965, 0.3825, 0.998, 0.6175, 0.752, 0.6196, 0.7535, 0.6196, 0.7535, 0.6175, 0.752, 0.625, 0.985, 0.6248, 0.9876, 0.6248, 0.9876, 0.625, 0.985, 0.6151, 0.7509, 0.6175, 0.752, 0.6175, 0.752, 0.6151, 0.7509, 0.6126, 0.7502, 0.6151, 0.7509, 0.6151, 0.7509, 0.6126, 0.7502, 0.3752, 0.9876, 0.375, 0.985, 0.375, 0.985, 0.3752, 0.9876, 0.3874, 0.9998, 0.3849, 0.9991, 0.3849, 0.9991, 0.3874, 0.9998, 0.39, 0.75, 0.61, 0.75, 0.61, 0.75, 0.39, 0.75, 0.377, 0.9925, 0.3759, 0.9901, 0.3759, 0.9901, 0.377, 0.9925, 0.61, 0.75, 0.6126, 0.7502, 0.6126, 0.7502, 0.61, 0.75, 0.3849, 0.7509, 0.3874, 0.7502, 0.3874, 0.7502, 0.3849, 0.7509, 0.3849, 0.9991, 0.3825, 0.998, 0.3825, 0.998, 0.3849, 0.9991, 0.3849, 0.9991, 0.3825, 0.998, 0.3825, 0.998, 0.3849, 0.9991, 0.3874, 0.7502, 0.39, 0.75, 0.39, 0.75, 0.3874, 0.7502, 0.377, 0.7575, 0.3785, 0.7554, 0.3785, 0.7554, 0.377, 0.7575, 0.39, 1.0, 0.3874, 0.9998, 0.3874, 0.9998, 0.39, 1.0, 0.6151, 0.9991, 0.6126, 0.9998, 0.6126, 0.9998, 0.6151, 0.9991, 0.375, 0.765, 0.3752, 0.7624, 0.3752, 0.7624, 0.375, 0.765, 0.6126, 0.9998, 0.61, 1.0, 0.61, 1.0, 0.6126, 0.9998, 0.3825, 0.752, 0.3849, 0.7509, 0.3849, 0.7509, 0.3825, 0.752, 0.375, 0.985, 0.375, 0.765, 0.375, 0.765, 0.375, 0.985, 0.6175, 0.998, 0.6151, 0.9991, 0.6151, 0.9991, 0.6175, 0.998, 0.6196, 0.9965, 0.6175, 0.998, 0.6175, 0.998, 0.6196, 0.9965, 0.6248, 0.7624, 0.625, 0.765, 0.625, 0.765, 0.6248, 0.7624, 0.6215, 0.9946, 0.6196, 0.9965, 0.6196, 0.9965, 0.6215, 0.9946, 0.3785, 0.7554, 0.3804, 0.7535, 0.3804, 0.7535, 0.3785, 0.7554, 0.3759, 0.9901, 0.3752, 0.9876, 0.3752, 0.9876, 0.3759, 0.9901, 0.6241, 0.9901, 0.623, 0.9925, 0.623, 0.9925, 0.6241, 0.9901, 0.623, 0.9925, 0.6215, 0.9946, 0.6215, 0.9946, 0.623, 0.9925, 0.623, 0.7575, 0.6241, 0.7599, 0.6241, 0.7599, 0.623, 0.7575, 0.625, 0.765, 0.625, 0.985, 0.625, 0.985, 0.625, 0.765, 0.3752, 0.7624, 0.3759, 0.7599, 0.3759, 0.7599, 0.3752, 0.7624, 0.3785, 0.9946, 0.377, 0.9925, 0.377, 0.9925, 0.3785, 0.9946, 0.6241, 0.7599, 0.6248, 0.7624, 0.6248, 0.7624, 0.6241, 0.7599, 0.6248, 0.9876, 0.6241, 0.9901, 0.6241, 0.9901, 0.6248, 0.9876, 0.6196, 0.7535, 0.6215, 0.7554, 0.6215, 0.7554, 0.6196, 0.7535, 0.6215, 0.7554, 0.623, 0.7575, 0.623, 0.7575, 0.6215, 0.7554, 0.3759, 0.7599, 0.377, 0.7575, 0.377, 0.7575, 0.3759, 0.7599, 0.3825, 0.998, 0.3804, 0.9965, 0.3804, 0.9965, 0.3825, 0.998, 0.6175, 0.752, 0.6196, 0.7535, 0.6196, 0.7535, 0.6175, 0.752, 0.625, 0.985, 0.6248, 0.9876, 0.6248, 0.9876, 0.625, 0.985, 0.6151, 0.7509, 0.6175, 0.752, 0.6175, 0.752, 0.6151, 0.7509, 0.6126, 0.7502, 0.6151, 0.7509, 0.6151, 0.7509, 0.6126, 0.7502, 0.3752, 0.9876, 0.375, 0.985, 0.375, 0.985, 0.3752, 0.9876, 0.3874, 0.9998, 0.3849, 0.9991, 0.3849, 0.9991, 0.3874, 0.9998, 0.39, 0.75, 0.61, 0.75, 0.61, 0.75, 0.39, 0.75, 0.377, 0.9925, 0.3759, 0.9901, 0.3759, 0.9901, 0.377, 0.9925, 0.61, 0.75, 0.6126, 0.7502, 0.6126, 0.7502, 0.61, 0.75, 0.3849, 0.7509, 0.3874, 0.7502, 0.3874, 0.7502, 0.3849, 0.7509, 0.3804, 0.9965, 0.3785, 0.9946, 0.3785, 0.9946, 0.3804, 0.9965, 0.61, 1.0, 0.39, 1.0, 0.39, 1.0, 0.61, 1.0, 0.6175, 0.998, 0.6151, 0.9991, 0.6126, 0.9998, 0.61, 1.0, 0.39, 1.0, 0.3874, 0.9998, 0.3849, 0.9991, 0.3825, 0.998, 0.3804, 0.9965, 0.3785, 0.9946, 0.377, 0.9925, 0.3759, 0.9901, 0.3752, 0.9876, 0.375, 0.985, 0.375, 0.765, 0.3752, 0.7624, 0.3759, 0.7599, 0.377, 0.7575, 0.3785, 0.7554, 0.3804, 0.7535, 0.3825, 0.752, 0.3849, 0.7509, 0.3874, 0.7502, 0.39, 0.75, 0.61, 0.75, 0.6126, 0.7502, 0.6151, 0.7509, 0.6175, 0.752, 0.6196, 0.7535, 0.6215, 0.7554, 0.623, 0.7575, 0.6241, 0.7599, 0.6248, 0.7624, 0.625, 0.765, 0.625, 0.985, 0.6248, 0.9876, 0.6241, 0.9901, 0.623, 0.9925, 0.6215, 0.9946, 0.6196, 0.9965, 0.3874, 0.7502, 0.39, 0.75, 0.39, 0.75, 0.3874, 0.7502, 0.377, 0.7575, 0.3785, 0.7554, 0.3785, 0.7554, 0.377, 0.7575, 0.39, 1.0, 0.3874, 0.9998, 0.3874, 0.9998, 0.39, 1.0, 0.6151, 0.9991, 0.6126, 0.9998, 0.6126, 0.9998, 0.6151, 0.9991, 0.375, 0.765, 0.3752, 0.7624, 0.3752, 0.7624, 0.375, 0.765, 0.6126, 0.9998, 0.61, 1.0, 0.61, 1.0, 0.6126, 0.9998, 0.3825, 0.752, 0.3849, 0.7509, 0.3849, 0.7509, 0.3825, 0.752, 0.375, 0.985, 0.375, 0.765, 0.375, 0.765, 0.375, 0.985, 0.6175, 0.998, 0.6151, 0.9991, 0.6151, 0.9991, 0.6175, 0.998, 0.6196, 0.9965, 0.6175, 0.998, 0.6175, 0.998, 0.6196, 0.9965, 0.6248, 0.7624, 0.625, 0.765, 0.625, 0.765, 0.6248, 0.7624, 0.6215, 0.9946, 0.6196, 0.9965, 0.6196, 0.9965, 0.6215, 0.9946, 0.3785, 0.7554, 0.3804, 0.7535, 0.3804, 0.7535, 0.3785, 0.7554, 0.3759, 0.9901, 0.3752, 0.9876, 0.3752, 0.9876, 0.3759, 0.9901, 0.6241, 0.9901, 0.623, 0.9925, 0.623, 0.9925, 0.6241, 0.9901, 0.623, 0.9925, 0.6215, 0.9946, 0.6215, 0.9946, 0.623, 0.9925, 0.623, 0.7575, 0.6241, 0.7599, 0.6241, 0.7599, 0.623, 0.7575, 0.625, 0.765, 0.625, 0.985, 0.625, 0.985, 0.625, 0.765, 0.3752, 0.7624, 0.3759, 0.7599, 0.3759, 0.7599, 0.3752, 0.7624, 0.3785, 0.9946, 0.377, 0.9925, 0.377, 0.9925, 0.3785, 0.9946, 0.6241, 0.7599, 0.6248, 0.7624, 0.6248, 0.7624, 0.6241, 0.7599, 0.6248, 0.9876, 0.6241, 0.9901, 0.6241, 0.9901, 0.6248, 0.9876, 0.6196, 0.7535, 0.6215, 0.7554, 0.6215, 0.7554, 0.6196, 0.7535, 0.6215, 0.7554, 0.623, 0.7575, 0.623, 0.7575, 0.6215, 0.7554, 0.3759, 0.7599, 0.377, 0.7575, 0.377, 0.7575, 0.3759, 0.7599, 0.3825, 0.998, 0.3804, 0.9965, 0.3804, 0.9965, 0.3825, 0.998, 0.6175, 0.752, 0.6196, 0.7535, 0.6196, 0.7535, 0.6175, 0.752, 0.625, 0.985, 0.6248, 0.9876, 0.6248, 0.9876, 0.625, 0.985, 0.6151, 0.7509, 0.6175, 0.752, 0.6175, 0.752, 0.6151, 0.7509, 0.6126, 0.7502, 0.6151, 0.7509, 0.6151, 0.7509, 0.6126, 0.7502, 0.3752, 0.9876, 0.375, 0.985, 0.375, 0.985, 0.3752, 0.9876, 0.3874, 0.9998, 0.3849, 0.9991, 0.3849, 0.9991, 0.3874, 0.9998, 0.39, 0.75, 0.61, 0.75, 0.61, 0.75, 0.39, 0.75, 0.377, 0.9925, 0.3759, 0.9901, 0.3759, 0.9901, 0.377, 0.9925, 0.61, 0.75, 0.6126, 0.7502, 0.6126, 0.7502, 0.61, 0.75, 0.3849, 0.7509, 0.3874, 0.7502, 0.3874, 0.7502, 0.3849, 0.7509, 0.3804, 0.9965, 0.3785, 0.9946, 0.3785, 0.9946, 0.3804, 0.9965, 0.61, 1.0, 0.39, 1.0, 0.39, 1.0, 0.61, 1.0, 0.3804, 0.7535, 0.3825, 0.752, 0.3825, 0.752, 0.3804, 0.7535])
me_cube_001.materials.append(mat_material_001)
me_cube_001.use_remesh_preserve_volume = False
me_cube_001.use_remesh_preserve_attributes = False
me_cube_001.use_mirror_vertex_groups = False
me_cube_001.update()

# ---- objects
ob_cube = bpy.data.objects.new('Cube', me_cube)
ob_cube_001 = bpy.data.objects.new('Cube.001', me_cube_001)

# ---- transforms, parenting, visibility, modifiers, constraints
ob_cube.location = (209.2, 7.996, 8.698)
ob_cube.scale = (76.5, 154.5, 8.3)
ob_cube.lock_rotations_4d = False
ob_cube.empty_display_type = 'ARROWS'
ob_cube.lineart.crease_threshold = 0.0
ob_cube_001.location = (0.0, 0.0, 0.0)
ob_cube_001.scale = (81.05, 158.6, 8.3)
ob_cube_001.lock_rotations_4d = False
ob_cube_001.empty_display_type = 'ARROWS'
ob_cube_001.lineart.crease_threshold = 0.0

# ---- collection membership
col_collection.objects.link(ob_cube)
col_collection.objects.link(ob_cube_001)

# ---- scene / render settings (as saved in the file)
scene.frame_start = 1; scene.frame_end = 250; scene.frame_set(76)
scene.render.engine = 'BLENDER_EEVEE_NEXT'
scene.cycles.use_denoising = False
scene.cycles.samples = 128
scene.cycles.sampling_pattern = 'TABULATED_SOBOL'
scene.cycles.use_adaptive_sampling = False
scene.cycles.use_light_tree = False
scene.view_settings.view_transform = 'Filmic'
bpy.context.view_layer.update()

# ---- added for rendering (the .blend has no active camera and no usable light): camera, sun
cam_auto = bpy.data.cameras.new('AutoCamera')
cam_auto.lens = 50.0
cam_auto.sensor_width = 36.0
cam_auto.clip_end = 8089.93
ob_auto_camera = bpy.data.objects.new('AutoCamera', cam_auto)
scene.collection.objects.link(ob_auto_camera)
ob_auto_camera.location = (560.401, -553.16, 369.992)
ob_auto_camera.rotation_euler = (1.09748, -7.21219e-08, 0.694738)
scene.camera = ob_auto_camera
light_auto_sun = bpy.data.lights.new('AutoSun', 'SUN')
light_auto_sun.energy = 3.0
light_auto_sun.angle = 0.0523599
ob_auto_sun = bpy.data.objects.new('AutoSun', light_auto_sun)
scene.collection.objects.link(ob_auto_sun)
ob_auto_sun.rotation_euler = (0.872665, 0.174533, 0.523599)
bpy.context.view_layer.update()
